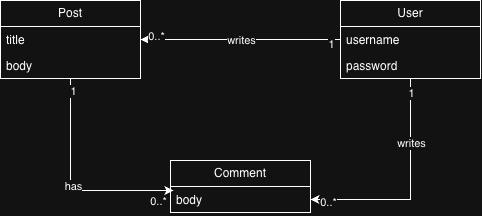

The diagram above was exported from draw.io. Its source (the exported page's mxGraphModel, read from the mxfile embedded in the PNG):
<mxGraphModel dx="775" dy="1161" grid="1" gridSize="10" guides="1" tooltips="1" connect="1" arrows="1" fold="1" page="1" pageScale="1" pageWidth="827" pageHeight="1169" math="0" shadow="0">
  <root>
    <mxCell id="0" />
    <mxCell id="1" parent="0" />
    <mxCell id="cudkkn-K2ewSIlKFxI03-1" parent="1" style="swimlane;fontStyle=0;childLayout=stackLayout;horizontal=1;startSize=26;fillColor=none;horizontalStack=0;resizeParent=1;resizeParentMax=0;resizeLast=0;collapsible=1;marginBottom=0;whiteSpace=wrap;html=1;" value="Post" vertex="1">
      <mxGeometry height="78" width="140" x="90" y="240" as="geometry" />
    </mxCell>
    <mxCell id="cudkkn-K2ewSIlKFxI03-2" parent="cudkkn-K2ewSIlKFxI03-1" style="text;strokeColor=none;fillColor=none;align=left;verticalAlign=top;spacingLeft=4;spacingRight=4;overflow=hidden;rotatable=0;points=[[0,0.5],[1,0.5]];portConstraint=eastwest;whiteSpace=wrap;html=1;" value="title" vertex="1">
      <mxGeometry height="26" width="140" y="26" as="geometry" />
    </mxCell>
    <mxCell id="cudkkn-K2ewSIlKFxI03-3" parent="cudkkn-K2ewSIlKFxI03-1" style="text;strokeColor=none;fillColor=none;align=left;verticalAlign=top;spacingLeft=4;spacingRight=4;overflow=hidden;rotatable=0;points=[[0,0.5],[1,0.5]];portConstraint=eastwest;whiteSpace=wrap;html=1;" value="body" vertex="1">
      <mxGeometry height="26" width="140" y="52" as="geometry" />
    </mxCell>
    <mxCell id="cudkkn-K2ewSIlKFxI03-44" edge="1" parent="1" source="cudkkn-K2ewSIlKFxI03-5" style="edgeStyle=orthogonalEdgeStyle;rounded=0;orthogonalLoop=1;jettySize=auto;html=1;" target="cudkkn-K2ewSIlKFxI03-15">
      <mxGeometry relative="1" as="geometry" />
    </mxCell>
    <mxCell id="cudkkn-K2ewSIlKFxI03-45" connectable="0" parent="cudkkn-K2ewSIlKFxI03-44" style="edgeLabel;html=1;align=center;verticalAlign=middle;resizable=0;points=[];" value="writes" vertex="1">
      <mxGeometry relative="1" x="-0.4208" as="geometry">
        <mxPoint as="offset" />
      </mxGeometry>
    </mxCell>
    <mxCell id="cudkkn-K2ewSIlKFxI03-47" connectable="0" parent="cudkkn-K2ewSIlKFxI03-44" style="edgeLabel;html=1;align=center;verticalAlign=middle;resizable=0;points=[];" value="1" vertex="1">
      <mxGeometry relative="1" x="-0.8733" as="geometry">
        <mxPoint as="offset" />
      </mxGeometry>
    </mxCell>
    <mxCell id="cudkkn-K2ewSIlKFxI03-48" connectable="0" parent="cudkkn-K2ewSIlKFxI03-44" style="edgeLabel;html=1;align=center;verticalAlign=middle;resizable=0;points=[];" value="0..*" vertex="1">
      <mxGeometry relative="1" x="0.8462" y="2" as="geometry">
        <mxPoint as="offset" />
      </mxGeometry>
    </mxCell>
    <mxCell id="cudkkn-K2ewSIlKFxI03-5" parent="1" style="swimlane;fontStyle=0;childLayout=stackLayout;horizontal=1;startSize=26;fillColor=none;horizontalStack=0;resizeParent=1;resizeParentMax=0;resizeLast=0;collapsible=1;marginBottom=0;whiteSpace=wrap;html=1;" value="User" vertex="1">
      <mxGeometry height="78" width="140" x="430" y="240" as="geometry">
        <mxRectangle height="30" width="70" x="430" y="240" as="alternateBounds" />
      </mxGeometry>
    </mxCell>
    <mxCell id="cudkkn-K2ewSIlKFxI03-6" parent="cudkkn-K2ewSIlKFxI03-5" style="text;strokeColor=none;fillColor=none;align=left;verticalAlign=top;spacingLeft=4;spacingRight=4;overflow=hidden;rotatable=0;points=[[0,0.5],[1,0.5]];portConstraint=eastwest;whiteSpace=wrap;html=1;" value="username&lt;div&gt;&lt;br&gt;&lt;/div&gt;" vertex="1">
      <mxGeometry height="26" width="140" y="26" as="geometry" />
    </mxCell>
    <mxCell id="cudkkn-K2ewSIlKFxI03-7" parent="cudkkn-K2ewSIlKFxI03-5" style="text;strokeColor=none;fillColor=none;align=left;verticalAlign=top;spacingLeft=4;spacingRight=4;overflow=hidden;rotatable=0;points=[[0,0.5],[1,0.5]];portConstraint=eastwest;whiteSpace=wrap;html=1;" value="password&lt;div&gt;&lt;br&gt;&lt;/div&gt;" vertex="1">
      <mxGeometry height="26" width="140" y="52" as="geometry" />
    </mxCell>
    <mxCell id="cudkkn-K2ewSIlKFxI03-14" parent="1" style="swimlane;fontStyle=0;childLayout=stackLayout;horizontal=1;startSize=26;fillColor=none;horizontalStack=0;resizeParent=1;resizeParentMax=0;resizeLast=0;collapsible=1;marginBottom=0;whiteSpace=wrap;html=1;" value="Comment" vertex="1">
      <mxGeometry height="52" width="140" x="260" y="400" as="geometry" />
    </mxCell>
    <mxCell id="cudkkn-K2ewSIlKFxI03-15" parent="cudkkn-K2ewSIlKFxI03-14" style="text;strokeColor=none;fillColor=none;align=left;verticalAlign=top;spacingLeft=4;spacingRight=4;overflow=hidden;rotatable=0;points=[[0,0.5],[1,0.5]];portConstraint=eastwest;whiteSpace=wrap;html=1;" value="body&lt;div&gt;&lt;br&gt;&lt;/div&gt;" vertex="1">
      <mxGeometry height="26" width="140" y="26" as="geometry" />
    </mxCell>
    <mxCell id="cudkkn-K2ewSIlKFxI03-31" edge="1" parent="1" source="cudkkn-K2ewSIlKFxI03-6" style="edgeStyle=orthogonalEdgeStyle;rounded=0;orthogonalLoop=1;jettySize=auto;html=1;" target="cudkkn-K2ewSIlKFxI03-2">
      <mxGeometry relative="1" as="geometry" />
    </mxCell>
    <mxCell id="cudkkn-K2ewSIlKFxI03-32" connectable="0" parent="cudkkn-K2ewSIlKFxI03-31" style="edgeLabel;html=1;align=center;verticalAlign=middle;resizable=0;points=[];" value="writes" vertex="1">
      <mxGeometry relative="1" x="-0.01" y="3" as="geometry">
        <mxPoint x="-1" y="-3" as="offset" />
      </mxGeometry>
    </mxCell>
    <mxCell id="cudkkn-K2ewSIlKFxI03-35" connectable="0" parent="cudkkn-K2ewSIlKFxI03-31" style="edgeLabel;html=1;align=center;verticalAlign=middle;resizable=0;points=[];" value="1&lt;div&gt;&lt;br&gt;&lt;/div&gt;" vertex="1">
      <mxGeometry relative="1" x="-0.83" y="-1" as="geometry">
        <mxPoint x="7" y="12" as="offset" />
      </mxGeometry>
    </mxCell>
    <mxCell id="cudkkn-K2ewSIlKFxI03-36" connectable="0" parent="cudkkn-K2ewSIlKFxI03-31" style="edgeLabel;html=1;align=center;verticalAlign=middle;resizable=0;points=[];" value="0..*&lt;div&gt;&lt;br&gt;&lt;/div&gt;" vertex="1">
      <mxGeometry relative="1" x="0.85" y="3" as="geometry">
        <mxPoint as="offset" />
      </mxGeometry>
    </mxCell>
    <mxCell id="cudkkn-K2ewSIlKFxI03-37" edge="1" parent="1" source="cudkkn-K2ewSIlKFxI03-1" style="edgeStyle=orthogonalEdgeStyle;rounded=0;orthogonalLoop=1;jettySize=auto;html=1;entryX=0.021;entryY=0.154;entryDx=0;entryDy=0;entryPerimeter=0;" target="cudkkn-K2ewSIlKFxI03-15">
      <mxGeometry relative="1" as="geometry" />
    </mxCell>
    <mxCell id="cudkkn-K2ewSIlKFxI03-38" connectable="0" parent="cudkkn-K2ewSIlKFxI03-37" style="edgeLabel;html=1;align=center;verticalAlign=middle;resizable=0;points=[];" value="has" vertex="1">
      <mxGeometry relative="1" x="-0.0044" y="2" as="geometry">
        <mxPoint as="offset" />
      </mxGeometry>
    </mxCell>
    <mxCell id="cudkkn-K2ewSIlKFxI03-39" connectable="0" parent="cudkkn-K2ewSIlKFxI03-37" style="edgeLabel;html=1;align=center;verticalAlign=middle;resizable=0;points=[];" value="1" vertex="1">
      <mxGeometry relative="1" x="-0.7953" y="2" as="geometry">
        <mxPoint y="-10" as="offset" />
      </mxGeometry>
    </mxCell>
    <mxCell id="cudkkn-K2ewSIlKFxI03-40" connectable="0" parent="cudkkn-K2ewSIlKFxI03-37" style="edgeLabel;html=1;align=center;verticalAlign=middle;resizable=0;points=[];" value="0..*" vertex="1">
      <mxGeometry relative="1" x="0.861" y="-3" as="geometry">
        <mxPoint y="7" as="offset" />
      </mxGeometry>
    </mxCell>
  </root>
</mxGraphModel>